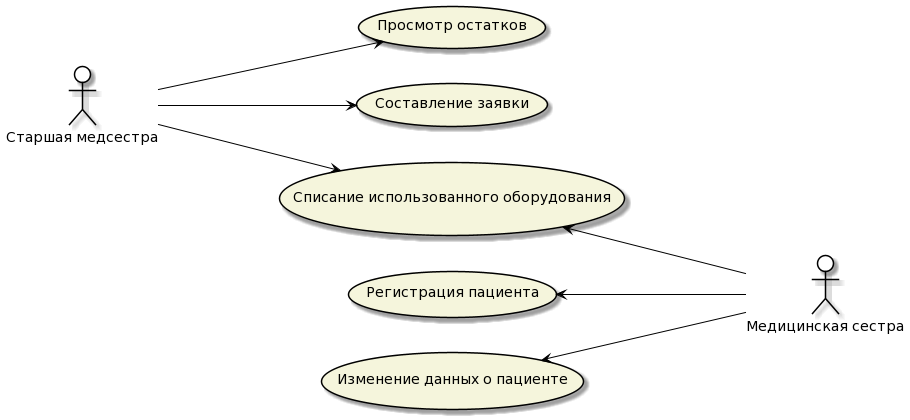

The diagram above was rendered by PlantUML. Its source (embedded in the PNG):
@startuml
left to right direction

skinparam actor {
BackgroundColor White
ArrowColor Black
BorderColor Black
}

skinparam usecase {
BackgroundColor Beige
ArrowColor Black
BorderColor Black
}

actor HeadNurse as "Старшая медсестра"

usecase case1 as "Просмотр остатков"
usecase case2 as "Составление заявки"
usecase case3 as "Регистрация пациента"
usecase case4 as "Списание использованного оборудования"
usecase case5 as "Изменение данных о пациенте"

actor Nurse as "Медицинская сестра"

HeadNurse ---> case1
HeadNurse ---> case2
HeadNurse ---> case4

case3 <--- Nurse
case4 <--- Nurse
case5 <--- Nurse
@enduml